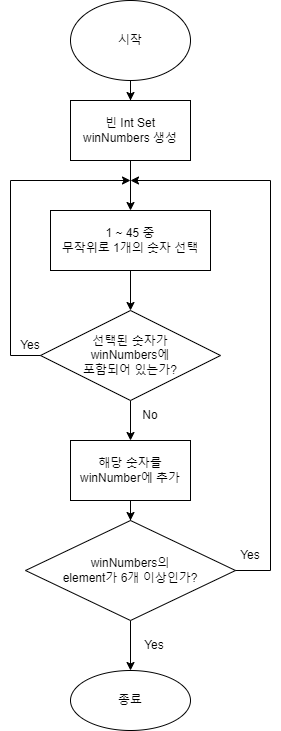

The diagram above was exported from draw.io. Its source (the exported page's mxGraphModel, read from the mxfile embedded in the PNG):
<mxGraphModel dx="1422" dy="762" grid="1" gridSize="10" guides="1" tooltips="1" connect="1" arrows="1" fold="1" page="1" pageScale="1" pageWidth="827" pageHeight="1169" background="#FFFFFF" math="0" shadow="0">
  <root>
    <mxCell id="0" />
    <mxCell id="1" parent="0" />
    <mxCell id="qZA8HgIGHmWaxlv4ZCr4-14" value="" style="edgeStyle=orthogonalEdgeStyle;rounded=0;orthogonalLoop=1;jettySize=auto;html=1;" edge="1" parent="1" source="qZA8HgIGHmWaxlv4ZCr4-1" target="qZA8HgIGHmWaxlv4ZCr4-13">
      <mxGeometry relative="1" as="geometry" />
    </mxCell>
    <mxCell id="qZA8HgIGHmWaxlv4ZCr4-1" value="시작" style="ellipse;whiteSpace=wrap;html=1;" vertex="1" parent="1">
      <mxGeometry x="360" y="40" width="120" height="80" as="geometry" />
    </mxCell>
    <mxCell id="qZA8HgIGHmWaxlv4ZCr4-18" value="" style="edgeStyle=orthogonalEdgeStyle;rounded=0;orthogonalLoop=1;jettySize=auto;html=1;" edge="1" parent="1" source="qZA8HgIGHmWaxlv4ZCr4-2" target="qZA8HgIGHmWaxlv4ZCr4-17">
      <mxGeometry relative="1" as="geometry" />
    </mxCell>
    <mxCell id="qZA8HgIGHmWaxlv4ZCr4-2" value="1 ~ 45 중&lt;br&gt;무작위로 1개의 숫자 선택" style="whiteSpace=wrap;html=1;" vertex="1" parent="1">
      <mxGeometry x="340" y="250" width="160" height="60" as="geometry" />
    </mxCell>
    <mxCell id="qZA8HgIGHmWaxlv4ZCr4-15" value="" style="edgeStyle=orthogonalEdgeStyle;rounded=0;orthogonalLoop=1;jettySize=auto;html=1;exitX=0.5;exitY=1;exitDx=0;exitDy=0;" edge="1" parent="1" source="qZA8HgIGHmWaxlv4ZCr4-13" target="qZA8HgIGHmWaxlv4ZCr4-2">
      <mxGeometry relative="1" as="geometry">
        <mxPoint x="420" y="220" as="sourcePoint" />
      </mxGeometry>
    </mxCell>
    <mxCell id="qZA8HgIGHmWaxlv4ZCr4-13" value="빈 Int Set&lt;br&gt;winNumbers 생성" style="whiteSpace=wrap;html=1;" vertex="1" parent="1">
      <mxGeometry x="360" y="140" width="120" height="60" as="geometry" />
    </mxCell>
    <mxCell id="qZA8HgIGHmWaxlv4ZCr4-24" value="" style="edgeStyle=orthogonalEdgeStyle;rounded=0;orthogonalLoop=1;jettySize=auto;html=1;" edge="1" parent="1" source="qZA8HgIGHmWaxlv4ZCr4-17" target="qZA8HgIGHmWaxlv4ZCr4-23">
      <mxGeometry relative="1" as="geometry">
        <mxPoint x="420" y="440" as="sourcePoint" />
      </mxGeometry>
    </mxCell>
    <mxCell id="qZA8HgIGHmWaxlv4ZCr4-17" value="선택된 숫자가&lt;br&gt;winNumbers에&lt;br&gt;포함되어 있는가?" style="rhombus;whiteSpace=wrap;html=1;" vertex="1" parent="1">
      <mxGeometry x="330" y="350" width="180" height="90" as="geometry" />
    </mxCell>
    <mxCell id="qZA8HgIGHmWaxlv4ZCr4-22" value="Yes" style="text;html=1;strokeColor=none;fillColor=none;align=center;verticalAlign=middle;whiteSpace=wrap;rounded=0;" vertex="1" parent="1">
      <mxGeometry x="290" y="370" width="60" height="30" as="geometry" />
    </mxCell>
    <mxCell id="qZA8HgIGHmWaxlv4ZCr4-29" value="" style="edgeStyle=orthogonalEdgeStyle;rounded=0;orthogonalLoop=1;jettySize=auto;html=1;" edge="1" parent="1" source="qZA8HgIGHmWaxlv4ZCr4-23" target="qZA8HgIGHmWaxlv4ZCr4-28">
      <mxGeometry relative="1" as="geometry" />
    </mxCell>
    <mxCell id="qZA8HgIGHmWaxlv4ZCr4-23" value="해당 숫자를&lt;br&gt;winNumber에 추가" style="whiteSpace=wrap;html=1;" vertex="1" parent="1">
      <mxGeometry x="360" y="480" width="120" height="60" as="geometry" />
    </mxCell>
    <mxCell id="qZA8HgIGHmWaxlv4ZCr4-25" value="No" style="text;html=1;strokeColor=none;fillColor=none;align=center;verticalAlign=middle;whiteSpace=wrap;rounded=0;" vertex="1" parent="1">
      <mxGeometry x="410" y="440" width="60" height="30" as="geometry" />
    </mxCell>
    <mxCell id="qZA8HgIGHmWaxlv4ZCr4-26" value="" style="endArrow=classic;html=1;rounded=0;exitX=0;exitY=0.5;exitDx=0;exitDy=0;" edge="1" parent="1" source="qZA8HgIGHmWaxlv4ZCr4-17">
      <mxGeometry width="50" height="50" relative="1" as="geometry">
        <mxPoint x="680" y="360" as="sourcePoint" />
        <mxPoint x="420" y="220" as="targetPoint" />
        <Array as="points">
          <mxPoint x="300" y="395" />
          <mxPoint x="300" y="220" />
        </Array>
      </mxGeometry>
    </mxCell>
    <mxCell id="qZA8HgIGHmWaxlv4ZCr4-31" value="" style="edgeStyle=orthogonalEdgeStyle;rounded=0;orthogonalLoop=1;jettySize=auto;html=1;" edge="1" parent="1" source="qZA8HgIGHmWaxlv4ZCr4-28" target="qZA8HgIGHmWaxlv4ZCr4-30">
      <mxGeometry relative="1" as="geometry" />
    </mxCell>
    <mxCell id="qZA8HgIGHmWaxlv4ZCr4-28" value="winNumbers의&lt;br&gt;element가 6개 이상인가?" style="rhombus;whiteSpace=wrap;html=1;" vertex="1" parent="1">
      <mxGeometry x="315" y="560" width="210" height="100" as="geometry" />
    </mxCell>
    <mxCell id="qZA8HgIGHmWaxlv4ZCr4-30" value="종료" style="ellipse;whiteSpace=wrap;html=1;" vertex="1" parent="1">
      <mxGeometry x="360" y="710" width="120" height="60" as="geometry" />
    </mxCell>
    <mxCell id="qZA8HgIGHmWaxlv4ZCr4-32" value="Yes" style="text;html=1;strokeColor=none;fillColor=none;align=center;verticalAlign=middle;whiteSpace=wrap;rounded=0;" vertex="1" parent="1">
      <mxGeometry x="414" y="670" width="60" height="30" as="geometry" />
    </mxCell>
    <mxCell id="qZA8HgIGHmWaxlv4ZCr4-33" value="" style="endArrow=classic;html=1;rounded=0;exitX=1;exitY=0.5;exitDx=0;exitDy=0;" edge="1" parent="1" source="qZA8HgIGHmWaxlv4ZCr4-28">
      <mxGeometry width="50" height="50" relative="1" as="geometry">
        <mxPoint x="540" y="460" as="sourcePoint" />
        <mxPoint x="420" y="220" as="targetPoint" />
        <Array as="points">
          <mxPoint x="560" y="610" />
          <mxPoint x="560" y="220" />
        </Array>
      </mxGeometry>
    </mxCell>
    <mxCell id="qZA8HgIGHmWaxlv4ZCr4-34" value="Yes" style="text;html=1;strokeColor=none;fillColor=none;align=center;verticalAlign=middle;whiteSpace=wrap;rounded=0;" vertex="1" parent="1">
      <mxGeometry x="510" y="580" width="60" height="30" as="geometry" />
    </mxCell>
  </root>
</mxGraphModel>